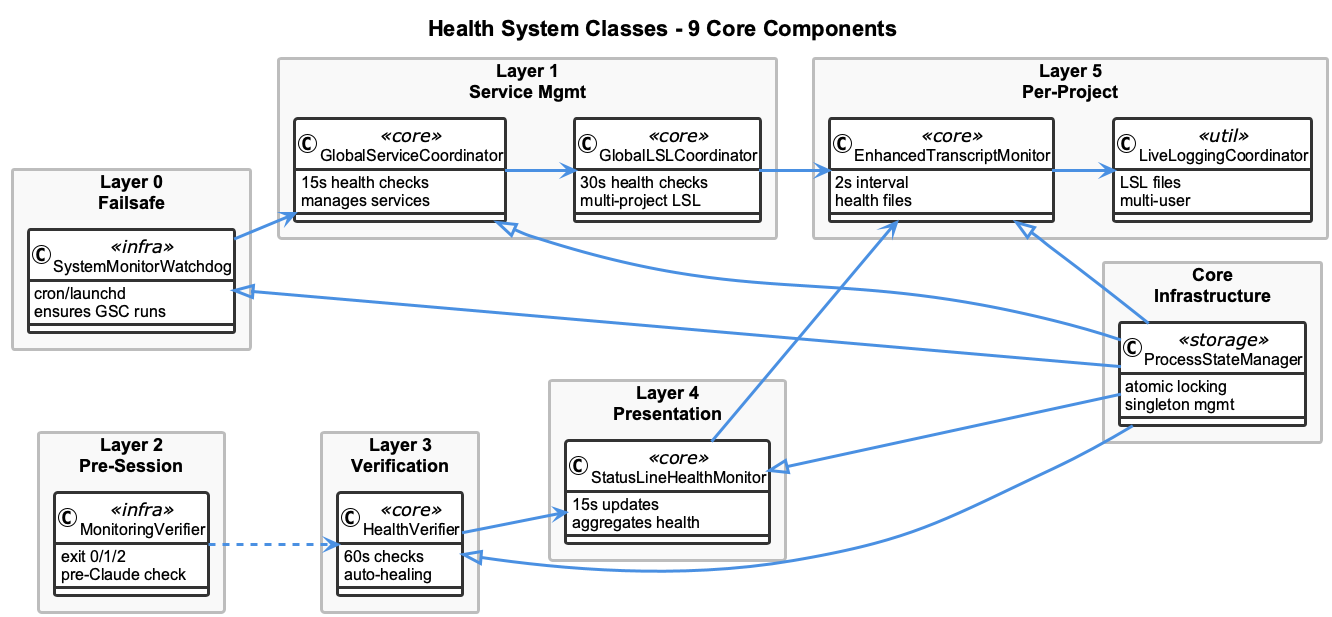

The diagram above was rendered by PlantUML. Its source (embedded in the PNG):
@startuml
!include _standard-style.puml

title Health System Classes - 9 Core Components

left to right direction

rectangle "Layer 0\nFailsafe" as L0 {
  class SystemMonitorWatchdog <<infra>> {
    cron/launchd
    ensures GSC runs
  }
}

rectangle "Layer 1\nService Mgmt" as L1 {
  class GlobalServiceCoordinator <<core>> {
    15s health checks
    manages services
  }
  class GlobalLSLCoordinator <<core>> {
    30s health checks
    multi-project LSL
  }
}

rectangle "Layer 2\nPre-Session" as L2 {
  class MonitoringVerifier <<infra>> {
    exit 0/1/2
    pre-Claude check
  }
}

rectangle "Layer 3\nVerification" as L3 {
  class HealthVerifier <<core>> {
    60s checks
    auto-healing
  }
}

rectangle "Layer 4\nPresentation" as L4 {
  class StatusLineHealthMonitor <<core>> {
    15s updates
    aggregates health
  }
}

rectangle "Layer 5\nPer-Project" as L5 {
  class EnhancedTranscriptMonitor <<core>> {
    2s interval
    health files
  }
  class LiveLoggingCoordinator <<util>> {
    LSL files
    multi-user
  }
}

rectangle "Core\nInfrastructure" as Core {
  class ProcessStateManager <<storage>> {
    atomic locking
    singleton mgmt
  }
}

' Relationships
SystemMonitorWatchdog --> GlobalServiceCoordinator
GlobalServiceCoordinator --> GlobalLSLCoordinator
GlobalLSLCoordinator --> EnhancedTranscriptMonitor
MonitoringVerifier ..> HealthVerifier
HealthVerifier --> StatusLineHealthMonitor
StatusLineHealthMonitor --> EnhancedTranscriptMonitor
EnhancedTranscriptMonitor --> LiveLoggingCoordinator

' PSM is central
ProcessStateManager -up-|> SystemMonitorWatchdog
ProcessStateManager -up-|> GlobalServiceCoordinator
ProcessStateManager -up-|> HealthVerifier
ProcessStateManager -up-|> StatusLineHealthMonitor
ProcessStateManager -up-|> EnhancedTranscriptMonitor

@enduml